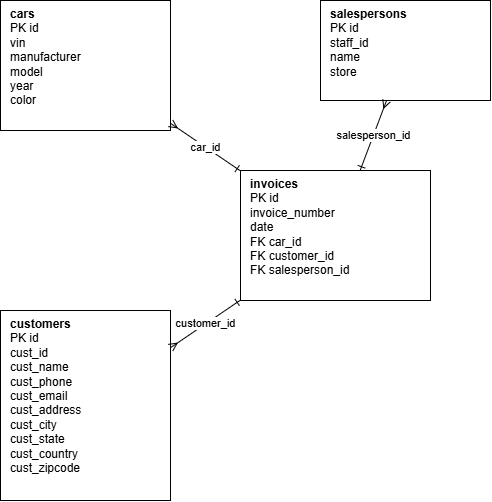

The diagram above was exported from draw.io. Its source (the exported page's mxGraphModel, read from the mxfile embedded in the PNG):
<mxGraphModel dx="774" dy="425" grid="1" gridSize="10" guides="1" tooltips="1" connect="1" arrows="1" fold="1" page="1" pageScale="1" pageWidth="827" pageHeight="1169" math="0" shadow="0">
  <root>
    <mxCell id="0" />
    <mxCell id="1" parent="0" />
    <mxCell id="cars" parent="1" style="whiteSpace=wrap;html=1;align=left;verticalAlign=top;spacingLeft=8;" value="&lt;b&gt;cars&lt;/b&gt;&lt;br&gt;PK id&lt;br&gt;vin&lt;br&gt;manufacturer&lt;br&gt;model&lt;br&gt;year&lt;br&gt;color" vertex="1">
      <mxGeometry height="130" width="170" x="60" y="20" as="geometry" />
    </mxCell>
    <mxCell id="sales" parent="1" style="whiteSpace=wrap;html=1;align=left;verticalAlign=top;spacingLeft=8;" value="&lt;b&gt;salespersons&lt;/b&gt;&lt;br&gt;PK id&lt;br&gt;staff_id&lt;br&gt;name&lt;br&gt;store" vertex="1">
      <mxGeometry height="100" width="170" x="380" y="20" as="geometry" />
    </mxCell>
    <mxCell id="cust" parent="1" style="whiteSpace=wrap;html=1;align=left;verticalAlign=top;spacingLeft=8;" value="&lt;b&gt;customers&lt;/b&gt;&lt;br&gt;PK id&lt;br&gt;cust_id&lt;br&gt;cust_name&lt;br&gt;cust_phone&lt;br&gt;cust_email&lt;br&gt;cust_address&lt;br&gt;cust_city&lt;br&gt;cust_state&lt;br&gt;cust_country&lt;br&gt;cust_zipcode" vertex="1">
      <mxGeometry height="190" width="170" x="60" y="330" as="geometry" />
    </mxCell>
    <mxCell id="inv" parent="1" style="whiteSpace=wrap;html=1;align=left;verticalAlign=top;spacingLeft=8;" value="&lt;b&gt;invoices&lt;/b&gt;&lt;br&gt;PK id&lt;br&gt;invoice_number&lt;br&gt;date&lt;br&gt;FK car_id&lt;br&gt;FK customer_id&lt;br&gt;FK salesperson_id" vertex="1">
      <mxGeometry height="130" width="190" x="300" y="190" as="geometry" />
    </mxCell>
    <mxCell id="e1" edge="1" parent="1" source="inv" style="endArrow=ERmany;startArrow=ERone;html=1;" target="cars" value="car_id">
      <mxGeometry relative="1" as="geometry" />
    </mxCell>
    <mxCell id="e2" edge="1" parent="1" source="inv" style="endArrow=ERmany;startArrow=ERone;html=1;" target="cust" value="customer_id">
      <mxGeometry relative="1" as="geometry" />
    </mxCell>
    <mxCell id="e3" edge="1" parent="1" source="inv" style="endArrow=ERmany;startArrow=ERone;html=1;" target="sales" value="salesperson_id">
      <mxGeometry relative="1" as="geometry" />
    </mxCell>
  </root>
</mxGraphModel>